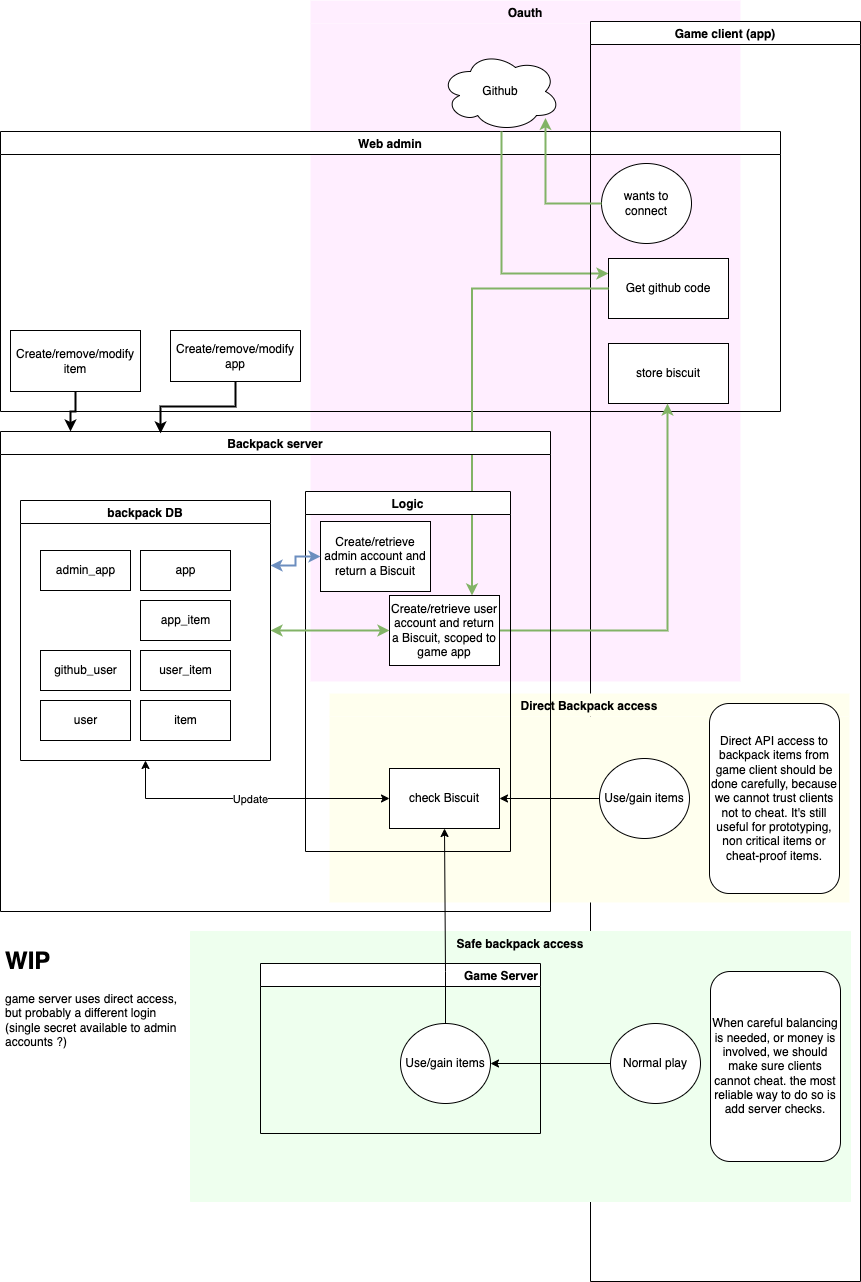

The diagram above was exported from draw.io. Its source (the exported page's mxGraphModel, read from the mxfile embedded in the PNG):
<mxGraphModel dx="484" dy="1491" grid="1" gridSize="10" guides="1" tooltips="1" connect="1" arrows="1" fold="1" page="1" pageScale="1" pageWidth="850" pageHeight="1100" background="#FFFFFF" math="0" shadow="0">
  <root>
    <mxCell id="0" />
    <mxCell id="1" parent="0" />
    <mxCell id="V3K-V9WOElK7WuEtUtXL-60" value="Oauth" style="swimlane;labelBackgroundColor=none;fillColor=#FFEEFF;strokeColor=none;gradientColor=none;swimlaneFillColor=#FFEEFF;startSize=23;" parent="1" vertex="1">
      <mxGeometry x="320" y="-341" width="430" height="681" as="geometry">
        <mxRectangle x="260" y="-140" width="80" height="30" as="alternateBounds" />
      </mxGeometry>
    </mxCell>
    <mxCell id="V3K-V9WOElK7WuEtUtXL-36" value="&lt;div&gt;Github&lt;/div&gt;" style="ellipse;shape=cloud;whiteSpace=wrap;html=1;" parent="V3K-V9WOElK7WuEtUtXL-60" vertex="1">
      <mxGeometry x="130" y="51" width="120" height="80" as="geometry" />
    </mxCell>
    <mxCell id="V3K-V9WOElK7WuEtUtXL-105" value="Web admin" style="swimlane;" parent="1" vertex="1">
      <mxGeometry x="10" y="-210" width="780" height="280" as="geometry" />
    </mxCell>
    <mxCell id="V3K-V9WOElK7WuEtUtXL-124" value="Create/remove/modify item" style="whiteSpace=wrap;html=1;rounded=0;" parent="V3K-V9WOElK7WuEtUtXL-105" vertex="1">
      <mxGeometry x="10" y="199" width="130" height="61" as="geometry" />
    </mxCell>
    <mxCell id="V3K-V9WOElK7WuEtUtXL-125" value="Create/remove/modify app" style="whiteSpace=wrap;html=1;rounded=0;" parent="V3K-V9WOElK7WuEtUtXL-105" vertex="1">
      <mxGeometry x="170" y="199" width="130" height="51" as="geometry" />
    </mxCell>
    <mxCell id="V3K-V9WOElK7WuEtUtXL-50" style="edgeStyle=orthogonalEdgeStyle;rounded=0;orthogonalLoop=1;jettySize=auto;html=1;entryX=0;entryY=0.25;entryDx=0;entryDy=0;fillColor=#d5e8d4;strokeColor=#82b366;strokeWidth=2;" parent="1" source="V3K-V9WOElK7WuEtUtXL-36" target="V3K-V9WOElK7WuEtUtXL-52" edge="1">
      <mxGeometry relative="1" as="geometry">
        <mxPoint x="700" y="172" as="targetPoint" />
        <mxPoint x="511" y="-108" as="sourcePoint" />
        <Array as="points">
          <mxPoint x="511" y="-68" />
        </Array>
      </mxGeometry>
    </mxCell>
    <mxCell id="V3K-V9WOElK7WuEtUtXL-37" value="Game client (app)" style="swimlane;startSize=23;" parent="1" vertex="1">
      <mxGeometry x="600" y="-320" width="270" height="1260" as="geometry" />
    </mxCell>
    <mxCell id="V3K-V9WOElK7WuEtUtXL-58" value="store biscuit" style="rounded=0;whiteSpace=wrap;html=1;" parent="V3K-V9WOElK7WuEtUtXL-37" vertex="1">
      <mxGeometry x="18" y="322" width="120" height="60" as="geometry" />
    </mxCell>
    <mxCell id="V3K-V9WOElK7WuEtUtXL-48" value="wants to&lt;br&gt;connect" style="ellipse;whiteSpace=wrap;html=1;" parent="V3K-V9WOElK7WuEtUtXL-37" vertex="1">
      <mxGeometry x="11" y="142" width="90" height="80" as="geometry" />
    </mxCell>
    <mxCell id="V3K-V9WOElK7WuEtUtXL-52" value="Get github code" style="rounded=0;whiteSpace=wrap;html=1;" parent="V3K-V9WOElK7WuEtUtXL-37" vertex="1">
      <mxGeometry x="18" y="237" width="120" height="60" as="geometry" />
    </mxCell>
    <mxCell id="V3K-V9WOElK7WuEtUtXL-49" style="edgeStyle=orthogonalEdgeStyle;rounded=0;orthogonalLoop=1;jettySize=auto;html=1;strokeWidth=2;fillColor=#d5e8d4;strokeColor=#82b366;exitX=0;exitY=0.5;exitDx=0;exitDy=0;" parent="1" source="V3K-V9WOElK7WuEtUtXL-48" target="V3K-V9WOElK7WuEtUtXL-36" edge="1">
      <mxGeometry relative="1" as="geometry">
        <mxPoint x="571" y="-148" as="targetPoint" />
        <Array as="points">
          <mxPoint x="555" y="-138" />
        </Array>
      </mxGeometry>
    </mxCell>
    <mxCell id="V3K-V9WOElK7WuEtUtXL-57" style="edgeStyle=orthogonalEdgeStyle;rounded=0;orthogonalLoop=1;jettySize=auto;html=1;startArrow=none;startFill=0;fillColor=#d5e8d4;strokeColor=#82b366;strokeWidth=2;" parent="1" source="V3K-V9WOElK7WuEtUtXL-55" target="V3K-V9WOElK7WuEtUtXL-58" edge="1">
      <mxGeometry relative="1" as="geometry">
        <mxPoint x="680" y="240" as="targetPoint" />
        <Array as="points">
          <mxPoint x="677" y="289" />
        </Array>
      </mxGeometry>
    </mxCell>
    <mxCell id="V3K-V9WOElK7WuEtUtXL-54" style="edgeStyle=orthogonalEdgeStyle;rounded=0;orthogonalLoop=1;jettySize=auto;html=1;entryX=0.75;entryY=0;entryDx=0;entryDy=0;fillColor=#d5e8d4;strokeColor=#82b366;strokeWidth=2;exitX=0;exitY=0.5;exitDx=0;exitDy=0;" parent="1" source="V3K-V9WOElK7WuEtUtXL-52" target="V3K-V9WOElK7WuEtUtXL-55" edge="1">
      <mxGeometry relative="1" as="geometry">
        <mxPoint x="460" y="290" as="targetPoint" />
      </mxGeometry>
    </mxCell>
    <mxCell id="V3K-V9WOElK7WuEtUtXL-71" value="Safe backpack access" style="swimlane;labelBackgroundColor=none;fillColor=#EEFFEE;strokeColor=#EEFFEE;swimlaneFillColor=#EEFFEE;startSize=23;fillStyle=solid;" parent="1" vertex="1">
      <mxGeometry x="200" y="590" width="660" height="270" as="geometry">
        <mxRectangle x="340" y="-50" width="80" height="30" as="alternateBounds" />
      </mxGeometry>
    </mxCell>
    <mxCell id="V3K-V9WOElK7WuEtUtXL-72" value="When careful balancing is needed, or money is involved, we should make sure clients cannot cheat. the most reliable way to do so is add server checks." style="rounded=1;whiteSpace=wrap;html=1;labelBackgroundColor=none;fillStyle=auto;strokeColor=default;fillColor=#FFFFFFFF;gradientColor=none;" parent="V3K-V9WOElK7WuEtUtXL-71" vertex="1">
      <mxGeometry x="520" y="40" width="130" height="190" as="geometry" />
    </mxCell>
    <mxCell id="V3K-V9WOElK7WuEtUtXL-79" style="edgeStyle=orthogonalEdgeStyle;rounded=0;orthogonalLoop=1;jettySize=auto;html=1;startArrow=none;startFill=0;" parent="V3K-V9WOElK7WuEtUtXL-71" source="V3K-V9WOElK7WuEtUtXL-78" target="V3K-V9WOElK7WuEtUtXL-77" edge="1">
      <mxGeometry relative="1" as="geometry" />
    </mxCell>
    <mxCell id="V3K-V9WOElK7WuEtUtXL-78" value="Normal play" style="ellipse;whiteSpace=wrap;html=1;" parent="V3K-V9WOElK7WuEtUtXL-71" vertex="1">
      <mxGeometry x="420" y="92" width="90" height="80" as="geometry" />
    </mxCell>
    <mxCell id="V3K-V9WOElK7WuEtUtXL-74" value="Game Server" style="swimlane;labelBackgroundColor=none;fillStyle=auto;strokeColor=default;fillColor=#FFFFFFFF;gradientColor=none;align=right;" parent="V3K-V9WOElK7WuEtUtXL-71" vertex="1">
      <mxGeometry x="70" y="32" width="280" height="170" as="geometry" />
    </mxCell>
    <mxCell id="V3K-V9WOElK7WuEtUtXL-77" value="Use/gain items" style="ellipse;whiteSpace=wrap;html=1;" parent="V3K-V9WOElK7WuEtUtXL-74" vertex="1">
      <mxGeometry x="140" y="60" width="90" height="80" as="geometry" />
    </mxCell>
    <mxCell id="V3K-V9WOElK7WuEtUtXL-67" value="Direct Backpack access" style="swimlane;labelBackgroundColor=none;fillColor=#FFFFEE;strokeColor=none;gradientColor=none;swimlaneFillColor=#FFFFEE;startSize=23;" parent="1" vertex="1">
      <mxGeometry x="339" y="352" width="520" height="209" as="geometry">
        <mxRectangle x="340" y="-50" width="80" height="30" as="alternateBounds" />
      </mxGeometry>
    </mxCell>
    <mxCell id="V3K-V9WOElK7WuEtUtXL-70" value="Direct API access to backpack items from game client should be done carefully, because we cannot trust clients not to cheat. It's still useful for prototyping, non critical items or cheat-proof items. " style="rounded=1;whiteSpace=wrap;html=1;labelBackgroundColor=none;fillStyle=auto;strokeColor=default;fillColor=#FFFFFFFF;gradientColor=none;" parent="V3K-V9WOElK7WuEtUtXL-67" vertex="1">
      <mxGeometry x="380" y="10" width="130" height="190" as="geometry" />
    </mxCell>
    <mxCell id="V3K-V9WOElK7WuEtUtXL-62" value="Use/gain items" style="ellipse;whiteSpace=wrap;html=1;" parent="V3K-V9WOElK7WuEtUtXL-67" vertex="1">
      <mxGeometry x="270" y="65" width="90" height="80" as="geometry" />
    </mxCell>
    <mxCell id="V3K-V9WOElK7WuEtUtXL-63" value="check Biscuit" style="whiteSpace=wrap;html=1;" parent="V3K-V9WOElK7WuEtUtXL-67" vertex="1">
      <mxGeometry x="60" y="75" width="110" height="60" as="geometry" />
    </mxCell>
    <mxCell id="V3K-V9WOElK7WuEtUtXL-64" value="" style="edgeStyle=orthogonalEdgeStyle;rounded=0;orthogonalLoop=1;jettySize=auto;html=1;startArrow=none;startFill=0;" parent="V3K-V9WOElK7WuEtUtXL-67" source="V3K-V9WOElK7WuEtUtXL-62" target="V3K-V9WOElK7WuEtUtXL-63" edge="1">
      <mxGeometry relative="1" as="geometry" />
    </mxCell>
    <mxCell id="V3K-V9WOElK7WuEtUtXL-18" value="Backpack server" style="swimlane;" parent="1" vertex="1">
      <mxGeometry x="10" y="90" width="550" height="480" as="geometry" />
    </mxCell>
    <mxCell id="V3K-V9WOElK7WuEtUtXL-33" value="backpack DB" style="swimlane;" parent="V3K-V9WOElK7WuEtUtXL-18" vertex="1">
      <mxGeometry x="20" y="69" width="250" height="260" as="geometry" />
    </mxCell>
    <mxCell id="V3K-V9WOElK7WuEtUtXL-12" value="&lt;div&gt;github_user&lt;/div&gt;" style="html=1;" parent="V3K-V9WOElK7WuEtUtXL-33" vertex="1">
      <mxGeometry x="20" y="150" width="90" height="40" as="geometry" />
    </mxCell>
    <mxCell id="V3K-V9WOElK7WuEtUtXL-11" value="&lt;div&gt;user&lt;/div&gt;" style="html=1;" parent="V3K-V9WOElK7WuEtUtXL-33" vertex="1">
      <mxGeometry x="20" y="200" width="90" height="40" as="geometry" />
    </mxCell>
    <mxCell id="V3K-V9WOElK7WuEtUtXL-102" value="&lt;div&gt;user_item&lt;/div&gt;" style="html=1;" parent="V3K-V9WOElK7WuEtUtXL-33" vertex="1">
      <mxGeometry x="120" y="150" width="90" height="40" as="geometry" />
    </mxCell>
    <mxCell id="V3K-V9WOElK7WuEtUtXL-104" value="item" style="html=1;" parent="V3K-V9WOElK7WuEtUtXL-33" vertex="1">
      <mxGeometry x="120" y="200" width="90" height="40" as="geometry" />
    </mxCell>
    <mxCell id="V3K-V9WOElK7WuEtUtXL-129" value="&lt;div&gt;app&lt;/div&gt;" style="html=1;" parent="V3K-V9WOElK7WuEtUtXL-33" vertex="1">
      <mxGeometry x="120" y="50" width="90" height="40" as="geometry" />
    </mxCell>
    <mxCell id="V3K-V9WOElK7WuEtUtXL-130" value="app_item" style="html=1;" parent="V3K-V9WOElK7WuEtUtXL-33" vertex="1">
      <mxGeometry x="120" y="100" width="90" height="40" as="geometry" />
    </mxCell>
    <mxCell id="V3K-V9WOElK7WuEtUtXL-133" value="admin_app" style="html=1;" parent="V3K-V9WOElK7WuEtUtXL-33" vertex="1">
      <mxGeometry x="20" y="50" width="90" height="40" as="geometry" />
    </mxCell>
    <mxCell id="V3K-V9WOElK7WuEtUtXL-35" value="Logic" style="swimlane;" parent="V3K-V9WOElK7WuEtUtXL-18" vertex="1">
      <mxGeometry x="305" y="60" width="205" height="360" as="geometry" />
    </mxCell>
    <mxCell id="V3K-V9WOElK7WuEtUtXL-119" value="Create/retrieve admin account and return a Biscuit" style="rounded=0;whiteSpace=wrap;html=1;" parent="V3K-V9WOElK7WuEtUtXL-35" vertex="1">
      <mxGeometry x="15" y="30" width="110" height="70" as="geometry" />
    </mxCell>
    <mxCell id="V3K-V9WOElK7WuEtUtXL-55" value="Create/retrieve user account and return a Biscuit, scoped to game app" style="rounded=0;whiteSpace=wrap;html=1;" parent="V3K-V9WOElK7WuEtUtXL-35" vertex="1">
      <mxGeometry x="84" y="104" width="110" height="70" as="geometry" />
    </mxCell>
    <mxCell id="V3K-V9WOElK7WuEtUtXL-56" style="edgeStyle=orthogonalEdgeStyle;rounded=0;orthogonalLoop=1;jettySize=auto;html=1;exitX=0;exitY=0.5;exitDx=0;exitDy=0;entryX=1;entryY=0.5;entryDx=0;entryDy=0;startArrow=classic;startFill=1;fillColor=#d5e8d4;strokeColor=#82b366;strokeWidth=2;" parent="V3K-V9WOElK7WuEtUtXL-18" source="V3K-V9WOElK7WuEtUtXL-55" target="V3K-V9WOElK7WuEtUtXL-33" edge="1">
      <mxGeometry relative="1" as="geometry" />
    </mxCell>
    <mxCell id="V3K-V9WOElK7WuEtUtXL-121" style="edgeStyle=orthogonalEdgeStyle;rounded=0;orthogonalLoop=1;jettySize=auto;html=1;exitX=0;exitY=0.5;exitDx=0;exitDy=0;entryX=1;entryY=0.25;entryDx=0;entryDy=0;strokeWidth=2;startArrow=classic;startFill=1;fillColor=#dae8fc;strokeColor=#6c8ebf;" parent="V3K-V9WOElK7WuEtUtXL-18" source="V3K-V9WOElK7WuEtUtXL-119" target="V3K-V9WOElK7WuEtUtXL-33" edge="1">
      <mxGeometry relative="1" as="geometry" />
    </mxCell>
    <mxCell id="V3K-V9WOElK7WuEtUtXL-65" style="edgeStyle=orthogonalEdgeStyle;rounded=0;orthogonalLoop=1;jettySize=auto;html=1;entryX=0.5;entryY=1;entryDx=0;entryDy=0;startArrow=classic;startFill=1;" parent="1" source="V3K-V9WOElK7WuEtUtXL-63" target="V3K-V9WOElK7WuEtUtXL-33" edge="1">
      <mxGeometry relative="1" as="geometry" />
    </mxCell>
    <mxCell id="V3K-V9WOElK7WuEtUtXL-66" value="Update" style="edgeLabel;html=1;align=center;verticalAlign=middle;resizable=0;points=[];" parent="V3K-V9WOElK7WuEtUtXL-65" vertex="1" connectable="0">
      <mxGeometry x="-0.0039" relative="1" as="geometry">
        <mxPoint as="offset" />
      </mxGeometry>
    </mxCell>
    <mxCell id="V3K-V9WOElK7WuEtUtXL-82" value="&lt;h1&gt;WIP&lt;/h1&gt;&lt;p&gt;game server uses direct access, but probably a different login (single secret available to admin accounts ?)&lt;/p&gt;&lt;p&gt;&lt;br&gt;&lt;/p&gt;" style="text;html=1;strokeColor=none;fillColor=none;spacing=5;spacingTop=-20;whiteSpace=wrap;overflow=hidden;rounded=0;labelBackgroundColor=none;fillStyle=auto;" parent="1" vertex="1">
      <mxGeometry x="10" y="600" width="190" height="230" as="geometry" />
    </mxCell>
    <mxCell id="V3K-V9WOElK7WuEtUtXL-85" style="edgeStyle=orthogonalEdgeStyle;rounded=0;orthogonalLoop=1;jettySize=auto;html=1;entryX=0.5;entryY=1;entryDx=0;entryDy=0;startArrow=none;startFill=0;" parent="1" source="V3K-V9WOElK7WuEtUtXL-77" target="V3K-V9WOElK7WuEtUtXL-63" edge="1">
      <mxGeometry relative="1" as="geometry">
        <Array as="points">
          <mxPoint x="455" y="630" />
          <mxPoint x="455" y="630" />
        </Array>
      </mxGeometry>
    </mxCell>
    <mxCell id="V3K-V9WOElK7WuEtUtXL-126" style="edgeStyle=orthogonalEdgeStyle;rounded=0;orthogonalLoop=1;jettySize=auto;html=1;strokeWidth=2;startArrow=none;startFill=0;" parent="1" source="V3K-V9WOElK7WuEtUtXL-124" edge="1">
      <mxGeometry relative="1" as="geometry">
        <mxPoint x="80" y="90" as="targetPoint" />
      </mxGeometry>
    </mxCell>
    <mxCell id="V3K-V9WOElK7WuEtUtXL-132" style="edgeStyle=orthogonalEdgeStyle;rounded=0;orthogonalLoop=1;jettySize=auto;html=1;entryX=0.291;entryY=0.004;entryDx=0;entryDy=0;entryPerimeter=0;strokeWidth=2;startArrow=none;startFill=0;" parent="1" source="V3K-V9WOElK7WuEtUtXL-125" target="V3K-V9WOElK7WuEtUtXL-18" edge="1">
      <mxGeometry relative="1" as="geometry" />
    </mxCell>
  </root>
</mxGraphModel>